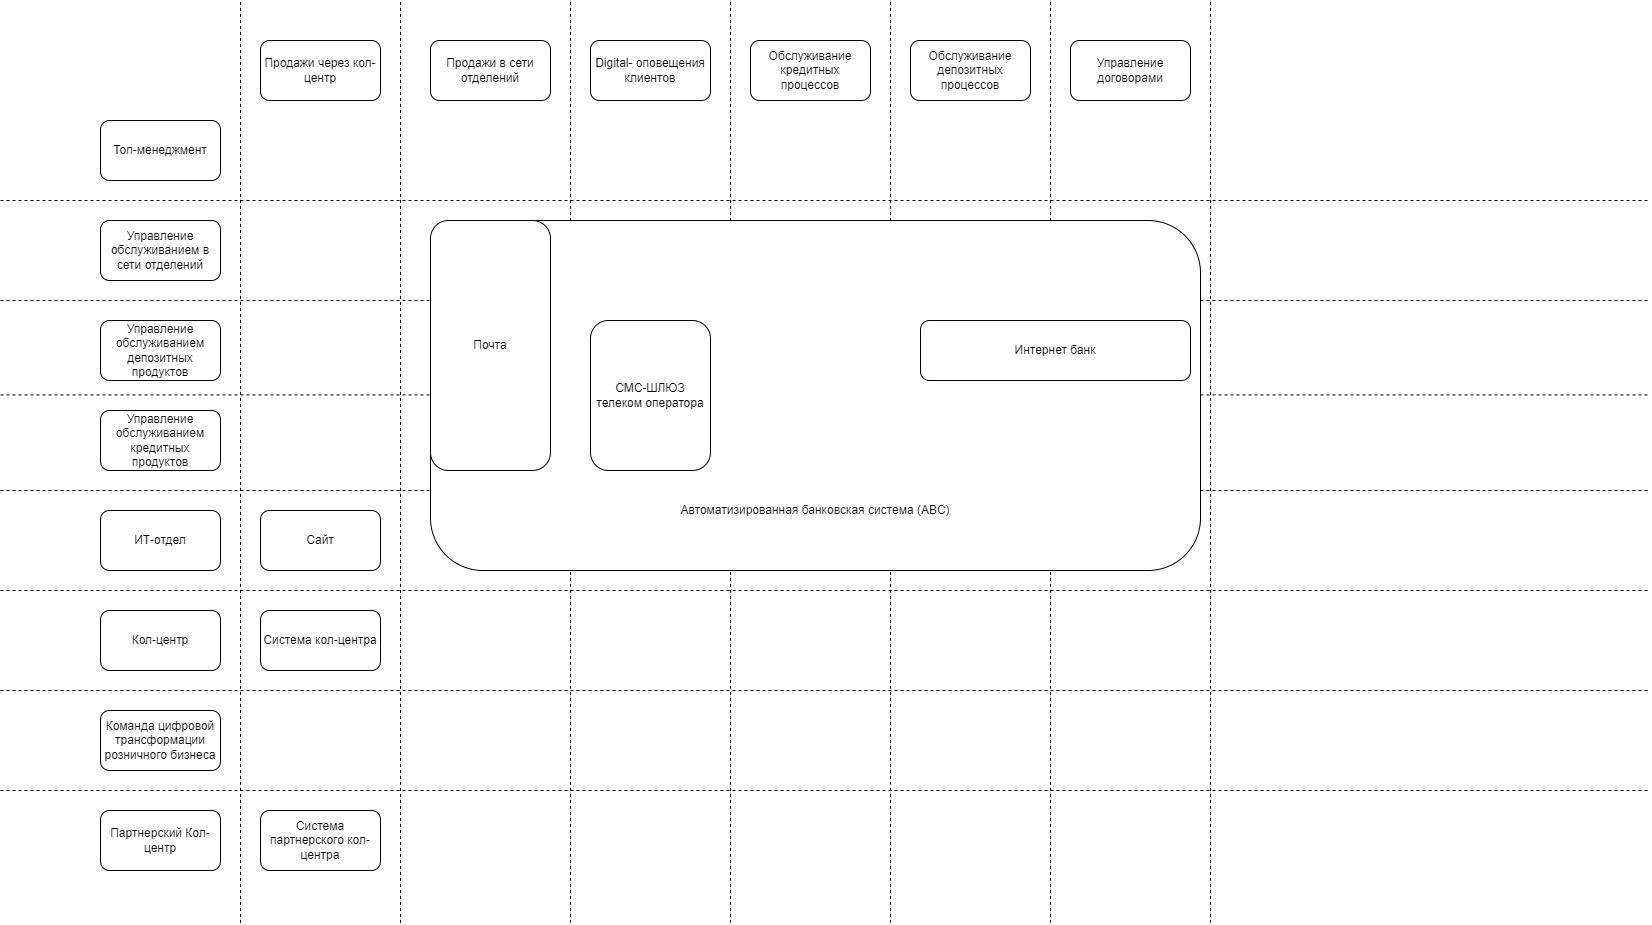

The diagram above was exported from draw.io. Its source (the exported page's mxGraphModel, read from the mxfile embedded in the PNG):
<mxGraphModel dx="2300" dy="822" grid="1" gridSize="10" guides="1" tooltips="1" connect="1" arrows="1" fold="1" page="1" pageScale="1" pageWidth="827" pageHeight="1169" math="0" shadow="0">
  <root>
    <mxCell id="0" />
    <mxCell id="1" parent="0" />
    <mxCell id="XfPFbg3TY4JqzEybRWDY-1" value="Топ-менеджмент" style="rounded=1;whiteSpace=wrap;html=1;" parent="1" vertex="1">
      <mxGeometry x="100" y="280" width="120" height="60" as="geometry" />
    </mxCell>
    <mxCell id="XfPFbg3TY4JqzEybRWDY-2" value="Управление обслуживанием в сети отделений" style="rounded=1;whiteSpace=wrap;html=1;" parent="1" vertex="1">
      <mxGeometry x="100" y="380" width="120" height="60" as="geometry" />
    </mxCell>
    <mxCell id="XfPFbg3TY4JqzEybRWDY-3" value="Кол-центр" style="rounded=1;whiteSpace=wrap;html=1;" parent="1" vertex="1">
      <mxGeometry x="100" y="770" width="120" height="60" as="geometry" />
    </mxCell>
    <mxCell id="XfPFbg3TY4JqzEybRWDY-4" value="ИТ-отдел" style="rounded=1;whiteSpace=wrap;html=1;" parent="1" vertex="1">
      <mxGeometry x="100" y="670" width="120" height="60" as="geometry" />
    </mxCell>
    <mxCell id="XfPFbg3TY4JqzEybRWDY-5" value="Управление обслуживанием депозитных продуктов" style="rounded=1;whiteSpace=wrap;html=1;" parent="1" vertex="1">
      <mxGeometry x="100" y="480" width="120" height="60" as="geometry" />
    </mxCell>
    <mxCell id="XfPFbg3TY4JqzEybRWDY-6" value="Управление обслуживанием кредитных продуктов" style="rounded=1;whiteSpace=wrap;html=1;" parent="1" vertex="1">
      <mxGeometry x="100" y="570" width="120" height="60" as="geometry" />
    </mxCell>
    <mxCell id="XfPFbg3TY4JqzEybRWDY-7" value="Команда цифровой трансформации розничного бизнеса" style="rounded=1;whiteSpace=wrap;html=1;" parent="1" vertex="1">
      <mxGeometry x="100" y="870" width="120" height="60" as="geometry" />
    </mxCell>
    <mxCell id="XfPFbg3TY4JqzEybRWDY-8" value="Продажи в сети отделений" style="rounded=1;whiteSpace=wrap;html=1;" parent="1" vertex="1">
      <mxGeometry x="430" y="200" width="120" height="60" as="geometry" />
    </mxCell>
    <mxCell id="XfPFbg3TY4JqzEybRWDY-9" value="Продажи через кол-центр" style="rounded=1;whiteSpace=wrap;html=1;" parent="1" vertex="1">
      <mxGeometry x="260" y="200" width="120" height="60" as="geometry" />
    </mxCell>
    <mxCell id="XfPFbg3TY4JqzEybRWDY-10" value="Digital- оповещения клиентов" style="rounded=1;whiteSpace=wrap;html=1;" parent="1" vertex="1">
      <mxGeometry x="590" y="200" width="120" height="60" as="geometry" />
    </mxCell>
    <mxCell id="XfPFbg3TY4JqzEybRWDY-11" value="Обслуживание депозитных процессов" style="rounded=1;whiteSpace=wrap;html=1;" parent="1" vertex="1">
      <mxGeometry x="910" y="200" width="120" height="60" as="geometry" />
    </mxCell>
    <mxCell id="XfPFbg3TY4JqzEybRWDY-12" value="Обслуживание кредитных процессов" style="rounded=1;whiteSpace=wrap;html=1;" parent="1" vertex="1">
      <mxGeometry x="750" y="200" width="120" height="60" as="geometry" />
    </mxCell>
    <mxCell id="XfPFbg3TY4JqzEybRWDY-13" value="Управление договорами" style="rounded=1;whiteSpace=wrap;html=1;" parent="1" vertex="1">
      <mxGeometry x="1070" y="200" width="120" height="60" as="geometry" />
    </mxCell>
    <mxCell id="XfPFbg3TY4JqzEybRWDY-14" value="Партнерский Кол-центр" style="rounded=1;whiteSpace=wrap;html=1;" parent="1" vertex="1">
      <mxGeometry x="100" y="970" width="120" height="60" as="geometry" />
    </mxCell>
    <mxCell id="XfPFbg3TY4JqzEybRWDY-17" value="Система кол-центра" style="rounded=1;whiteSpace=wrap;html=1;" parent="1" vertex="1">
      <mxGeometry x="260" y="770" width="120" height="60" as="geometry" />
    </mxCell>
    <mxCell id="XfPFbg3TY4JqzEybRWDY-18" value="Система партнерского кол-центра" style="rounded=1;whiteSpace=wrap;html=1;" parent="1" vertex="1">
      <mxGeometry x="260" y="970" width="120" height="60" as="geometry" />
    </mxCell>
    <mxCell id="YNbid352XyuLV2mtxDS--3" value="Сайт" style="rounded=1;whiteSpace=wrap;html=1;" parent="1" vertex="1">
      <mxGeometry x="260" y="670" width="120" height="60" as="geometry" />
    </mxCell>
    <mxCell id="YNbid352XyuLV2mtxDS--4" value="" style="endArrow=none;dashed=1;html=1;rounded=0;" parent="1" edge="1">
      <mxGeometry width="50" height="50" relative="1" as="geometry">
        <mxPoint y="360" as="sourcePoint" />
        <mxPoint x="1650" y="360" as="targetPoint" />
      </mxGeometry>
    </mxCell>
    <mxCell id="YNbid352XyuLV2mtxDS--5" value="" style="endArrow=none;dashed=1;html=1;rounded=0;" parent="1" edge="1">
      <mxGeometry width="50" height="50" relative="1" as="geometry">
        <mxPoint y="460" as="sourcePoint" />
        <mxPoint x="1650" y="460" as="targetPoint" />
      </mxGeometry>
    </mxCell>
    <mxCell id="YNbid352XyuLV2mtxDS--6" value="" style="endArrow=none;dashed=1;html=1;rounded=0;" parent="1" edge="1">
      <mxGeometry width="50" height="50" relative="1" as="geometry">
        <mxPoint y="554.41" as="sourcePoint" />
        <mxPoint x="1650" y="554.41" as="targetPoint" />
      </mxGeometry>
    </mxCell>
    <mxCell id="YNbid352XyuLV2mtxDS--7" value="" style="endArrow=none;dashed=1;html=1;rounded=0;" parent="1" edge="1">
      <mxGeometry width="50" height="50" relative="1" as="geometry">
        <mxPoint y="650" as="sourcePoint" />
        <mxPoint x="1650" y="650" as="targetPoint" />
      </mxGeometry>
    </mxCell>
    <mxCell id="YNbid352XyuLV2mtxDS--8" value="" style="endArrow=none;dashed=1;html=1;rounded=0;" parent="1" edge="1">
      <mxGeometry width="50" height="50" relative="1" as="geometry">
        <mxPoint y="750" as="sourcePoint" />
        <mxPoint x="1650" y="750" as="targetPoint" />
      </mxGeometry>
    </mxCell>
    <mxCell id="YNbid352XyuLV2mtxDS--9" value="" style="endArrow=none;dashed=1;html=1;rounded=0;" parent="1" edge="1">
      <mxGeometry width="50" height="50" relative="1" as="geometry">
        <mxPoint y="850" as="sourcePoint" />
        <mxPoint x="1650" y="850" as="targetPoint" />
      </mxGeometry>
    </mxCell>
    <mxCell id="YNbid352XyuLV2mtxDS--10" value="" style="endArrow=none;dashed=1;html=1;rounded=0;" parent="1" edge="1">
      <mxGeometry width="50" height="50" relative="1" as="geometry">
        <mxPoint y="950" as="sourcePoint" />
        <mxPoint x="1650" y="950" as="targetPoint" />
      </mxGeometry>
    </mxCell>
    <mxCell id="YNbid352XyuLV2mtxDS--11" value="" style="endArrow=none;dashed=1;html=1;rounded=0;" parent="1" edge="1">
      <mxGeometry width="50" height="50" relative="1" as="geometry">
        <mxPoint x="240" y="1082.3529411764705" as="sourcePoint" />
        <mxPoint x="240" y="160" as="targetPoint" />
      </mxGeometry>
    </mxCell>
    <mxCell id="YNbid352XyuLV2mtxDS--12" value="" style="endArrow=none;dashed=1;html=1;rounded=0;" parent="1" edge="1">
      <mxGeometry width="50" height="50" relative="1" as="geometry">
        <mxPoint x="400" y="1082.3529411764705" as="sourcePoint" />
        <mxPoint x="400" y="160" as="targetPoint" />
      </mxGeometry>
    </mxCell>
    <mxCell id="YNbid352XyuLV2mtxDS--13" value="" style="endArrow=none;dashed=1;html=1;rounded=0;" parent="1" edge="1">
      <mxGeometry width="50" height="50" relative="1" as="geometry">
        <mxPoint x="570" y="1082.3529411764705" as="sourcePoint" />
        <mxPoint x="570" y="160" as="targetPoint" />
      </mxGeometry>
    </mxCell>
    <mxCell id="YNbid352XyuLV2mtxDS--14" value="" style="endArrow=none;dashed=1;html=1;rounded=0;" parent="1" edge="1">
      <mxGeometry width="50" height="50" relative="1" as="geometry">
        <mxPoint x="730" y="1082.3529411764705" as="sourcePoint" />
        <mxPoint x="730" y="160" as="targetPoint" />
      </mxGeometry>
    </mxCell>
    <mxCell id="YNbid352XyuLV2mtxDS--15" value="" style="endArrow=none;dashed=1;html=1;rounded=0;" parent="1" edge="1">
      <mxGeometry width="50" height="50" relative="1" as="geometry">
        <mxPoint x="890" y="1082.3529411764705" as="sourcePoint" />
        <mxPoint x="890" y="160" as="targetPoint" />
      </mxGeometry>
    </mxCell>
    <mxCell id="YNbid352XyuLV2mtxDS--16" value="" style="endArrow=none;dashed=1;html=1;rounded=0;" parent="1" edge="1">
      <mxGeometry width="50" height="50" relative="1" as="geometry">
        <mxPoint x="1050" y="1082.3529411764705" as="sourcePoint" />
        <mxPoint x="1050" y="160" as="targetPoint" />
      </mxGeometry>
    </mxCell>
    <mxCell id="XfPFbg3TY4JqzEybRWDY-16" value="&lt;div&gt;&lt;br&gt;&lt;/div&gt;&lt;div&gt;&lt;br&gt;&lt;/div&gt;&lt;div&gt;&lt;br&gt;&lt;/div&gt;&lt;div&gt;&lt;br&gt;&lt;/div&gt;&lt;div&gt;&lt;br&gt;&lt;/div&gt;&lt;div&gt;&lt;br&gt;&lt;/div&gt;&lt;div&gt;&lt;br&gt;&lt;/div&gt;&lt;div&gt;&lt;br&gt;&lt;/div&gt;&lt;div&gt;&lt;br&gt;&lt;/div&gt;&lt;div&gt;&lt;br&gt;&lt;/div&gt;&lt;div&gt;&lt;br&gt;&lt;/div&gt;&lt;div&gt;&lt;br&gt;&lt;/div&gt;&lt;div&gt;&lt;br&gt;&lt;/div&gt;&lt;div&gt;&lt;br&gt;&lt;/div&gt;&lt;div&gt;&lt;br&gt;&lt;/div&gt;&lt;div&gt;&lt;br&gt;&lt;/div&gt;Автоматизированная банковская система (ABC)" style="rounded=1;whiteSpace=wrap;html=1;" parent="1" vertex="1">
      <mxGeometry x="430" y="380" width="770" height="350" as="geometry" />
    </mxCell>
    <mxCell id="XfPFbg3TY4JqzEybRWDY-19" value="СМС-ШЛЮЗ телеком оператора" style="rounded=1;whiteSpace=wrap;html=1;" parent="1" vertex="1">
      <mxGeometry x="590" y="480" width="120" height="150" as="geometry" />
    </mxCell>
    <mxCell id="YNbid352XyuLV2mtxDS--1" value="Почта" style="rounded=1;whiteSpace=wrap;html=1;" parent="1" vertex="1">
      <mxGeometry x="430" y="380" width="120" height="250" as="geometry" />
    </mxCell>
    <mxCell id="XfPFbg3TY4JqzEybRWDY-15" value="Интернет банк" style="rounded=1;whiteSpace=wrap;html=1;" parent="1" vertex="1">
      <mxGeometry x="920" y="480" width="270" height="60" as="geometry" />
    </mxCell>
    <mxCell id="YNbid352XyuLV2mtxDS--17" value="" style="endArrow=none;dashed=1;html=1;rounded=0;" parent="1" edge="1">
      <mxGeometry width="50" height="50" relative="1" as="geometry">
        <mxPoint x="1210" y="1082.3529411764705" as="sourcePoint" />
        <mxPoint x="1210" y="160" as="targetPoint" />
      </mxGeometry>
    </mxCell>
  </root>
</mxGraphModel>